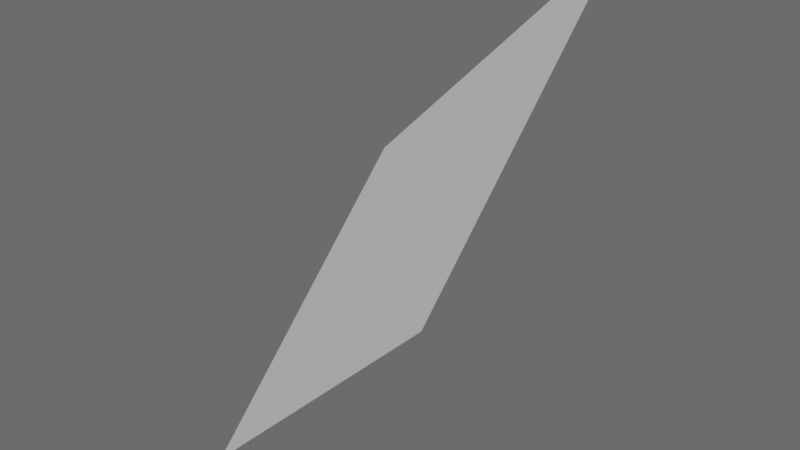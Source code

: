 # Source: 3.0.1.blend  (saved by Blender 5.0.119; exported with 4.5.12 LTS)
import bpy
from mathutils import Matrix  # noqa: F401  (used for matrix-valued properties, if any)

bpy.ops.wm.read_factory_settings(use_empty=True)
scene = bpy.context.scene
scene.name = 'Scene'

# ---- collections
col_collection = bpy.data.collections.new('Collection'); scene.collection.children.link(col_collection)
col_functiongraph = bpy.data.collections.new('FunctionGraph'); scene.collection.children.link(col_functiongraph)

# ---- node groups
ng_x_y = bpy.data.node_groups.new('网格点x,y列表', 'GeometryNodeTree')
_s = ng_x_y.interface.new_socket(name='X', in_out='OUTPUT', socket_type='NodeSocketFloat')
_s = ng_x_y.interface.new_socket(name='Y', in_out='OUTPUT', socket_type='NodeSocketFloat')
_N = ng_x_y.nodes; _L = ng_x_y.links
n0 = _N.new('NodeGroupOutput'); n0.name = '组输出'; n0.location = (293, 21)
n1 = _N.new('GeometryNodeInputPosition'); n1.name = '位置'; n1.location = (-68, -44)
n2 = _N.new('ShaderNodeSeparateXYZ'); n2.name = '分离 XYZ'; n2.location = (113, 21)
_L.new(n1.outputs[0], n2.inputs[0])
_L.new(n2.outputs[0], n0.inputs[0])
_L.new(n2.outputs[1], n0.inputs[1])
n0.is_active_output = True
ng_x = bpy.data.node_groups.new('生成初始网格&均匀采样点数量', 'GeometryNodeTree')
_s = ng_x.interface.new_socket(name='网格几何数据', in_out='OUTPUT', socket_type='NodeSocketGeometry')
_s = ng_x.interface.new_socket(name='x方向上的平面的边长', in_out='INPUT', socket_type='NodeSocketFloat')
_s.default_value = -1.0
_s.min_value = -1e+04
_s.max_value = 1e+04
_s = ng_x.interface.new_socket(name='y方向上的平面的边长', in_out='INPUT', socket_type='NodeSocketFloat')
_s.default_value = 1.0
_s.min_value = -1e+04
_s.max_value = 1e+04
_s = ng_x.interface.new_socket(name='x方向上的顶点数量', in_out='INPUT', socket_type='NodeSocketInt')
_s.default_value = 100
_s.min_value = 1
_s.max_value = 100000
_s = ng_x.interface.new_socket(name='y方向上的顶点数量', in_out='INPUT', socket_type='NodeSocketInt')
_s.default_value = 100
_s.min_value = 1
_s.max_value = 100000
_N = ng_x.nodes; _L = ng_x.links
n0 = _N.new('NodeGroupOutput'); n0.name = '组输出'; n0.location = (412, 60)
n1 = _N.new('NodeGroupInput'); n1.name = '组输入'; n1.location = (-58, 81)
n2 = _N.new('GeometryNodeCurvePrimitiveLine'); n2.name = '曲线直线'; n2.location = (-4, -100)
n3 = _N.new('GeometryNodeMeshGrid'); n3.name = '栅格'; n3.location = (165, 123)
_L.new(n3.outputs[0], n0.inputs[0])
_L.new(n1.outputs[0], n3.inputs[0])
_L.new(n1.outputs[1], n3.inputs[1])
_L.new(n1.outputs[2], n3.inputs[2])
_L.new(n1.outputs[3], n3.inputs[3])
n0.is_active_output = True
ng_i_______i = bpy.data.node_groups.new('输入[i]->点列表[i]', 'GeometryNodeTree')
_s = ng_i_______i.interface.new_socket(name='Geometry', in_out='OUTPUT', socket_type='NodeSocketGeometry')
_s = ng_i_______i.interface.new_socket(name='点列表 - 直接接几何数据', in_out='INPUT', socket_type='NodeSocketGeometry')
_s.description = '直接接几何数据,是自动解算点列表的'
_s = ng_i_______i.interface.new_socket(name='Selection', in_out='INPUT', socket_type='NodeSocketBool')
_s.default_value = True
_s.hide_value = True
_s = ng_i_______i.interface.new_socket(name='输入列表 - 位置', in_out='INPUT', socket_type='NodeSocketVector')
_s.hide_value = True
_s.default_input = 'POSITION'
_s = ng_i_______i.interface.new_socket(name='输入列表 - 偏移', in_out='INPUT', socket_type='NodeSocketVector')
_s.subtype = 'TRANSLATION'
_N = ng_i_______i.nodes; _L = ng_i_______i.links
n0 = _N.new('NodeGroupInput'); n0.name = '组输入'; n0.location = (-440, 0)
n1 = _N.new('NodeGroupOutput'); n1.name = '组输出'; n1.location = (300, 0)
n2 = _N.new('GeometryNodeSetPosition'); n2.name = '设置位置'; n2.location = (-70, 0)
_L.new(n0.outputs[0], n2.inputs[0])
_L.new(n0.outputs[1], n2.inputs[1])
_L.new(n0.outputs[2], n2.inputs[2])
_L.new(n0.outputs[3], n2.inputs[3])
_L.new(n2.outputs[0], n1.inputs[0])
n1.is_active_output = True
ng_x_1 = bpy.data.node_groups.new('几何节点', 'GeometryNodeTree')
_s = ng_x_1.interface.new_socket(name='几何数据', in_out='OUTPUT', socket_type='NodeSocketGeometry')
_s = ng_x_1.interface.new_socket(name='X', in_out='OUTPUT', socket_type='NodeSocketFloat')
_s = ng_x_1.interface.new_socket(name='几何数据', in_out='INPUT', socket_type='NodeSocketGeometry')
ng_x_1.is_modifier = True
_N = ng_x_1.nodes; _L = ng_x_1.links
n0 = _N.new('ShaderNodeCombineXYZ'); n0.name = '合并 XYZ.002'; n0.location = (293, -40)
n1 = _N.new('GeometryNodeGroup'); n1.name = '群组'; n1.location = (-110, -39)
n1.node_tree = ng_x_y
n2 = _N.new('GeometryNodeGroup'); n2.name = '群组.001'; n2.location = (251, 179)
n2.width = 232
n2.node_tree = ng_x
n2.inputs[0].default_value = 1.0
n2.inputs[1].default_value = 1.0
n2.inputs[2].default_value = 10
n2.inputs[3].default_value = 10
n3 = _N.new('NodeGroupOutput'); n3.name = '组输出'; n3.location = (776, 135)
n3.inputs[1].default_value = 0.0
n4 = _N.new('GeometryNodeGroup'); n4.name = '设置位置'; n4.location = (552, 131)
n4.width = 167
n4.node_tree = ng_i_______i
n4.inputs[1].default_value = True
n4.inputs[3].default_value = (0.0, 0.0, 0.0)
n5 = _N.new('ShaderNodeMath'); n5.name = '运算'; n5.location = (92, -165)
_L.new(n2.outputs[0], n4.inputs[0])
_L.new(n0.outputs[0], n4.inputs[2])
_L.new(n1.outputs[0], n5.inputs[0])
_L.new(n1.outputs[0], n0.inputs[0])
_L.new(n1.outputs[1], n0.inputs[1])
_L.new(n1.outputs[1], n5.inputs[1])
_L.new(n4.outputs[0], n3.inputs[0])
_L.new(n5.outputs[0], n0.inputs[2])
n3.is_active_output = True

# ---- world
world_world = bpy.data.worlds.new('World'); scene.world = world_world
world_world.use_nodes = True; world_world.node_tree.nodes.clear()
_N = world_world.node_tree.nodes; _L = world_world.node_tree.links
n0 = _N.new('ShaderNodeBackground'); n0.name = '背景'; n0.location = (0, 0)
n0.inputs[0].default_value = (0.15, 0.15, 0.15, 1.0)
n1 = _N.new('ShaderNodeOutputWorld'); n1.name = '世界输出'; n1.location = (0, 0)
_L.new(n0.outputs[0], n1.inputs[0])
n1.is_active_output = True
world_world.color = (0.05088, 0.05088, 0.05088)
world_world.sun_shadow_jitter_overblur = 0.0

# ---- meshes
me_x = bpy.data.meshes.new('立方体')
me_x.from_pydata([(-1.0, -1.0, -1.0), (-1.0, -1.0, 1.0), (-1.0, 1.0, -1.0), (-1.0, 1.0, 1.0), (1.0, -1.0, -1.0), (1.0, -1.0, 1.0), (1.0, 1.0, -1.0), (1.0, 1.0, 1.0)], [], [(0, 1, 3, 2), (2, 3, 7, 6), (6, 7, 5, 4), (4, 5, 1, 0), (2, 6, 4, 0), (7, 3, 1, 5)])
_uv = me_x.uv_layers.new(name='UV贴图')
_uv.uv.foreach_set('vector', [0.375, 0.0, 0.625, 0.0, 0.625, 0.25, 0.375, 0.25, 0.375, 0.25, 0.625, 0.25, 0.625, 0.5, 0.375, 0.5, 0.375, 0.5, 0.625, 0.5, 0.625, 0.75, 0.375, 0.75, 0.375, 0.75, 0.625, 0.75, 0.625, 1.0, 0.375, 1.0, 0.125, 0.5, 0.375, 0.5, 0.375, 0.75, 0.125, 0.75, 0.625, 0.5, 0.875, 0.5, 0.875, 0.75, 0.625, 0.75])
me_x.update()

# ---- objects
ob_x = bpy.data.objects.new('立方体', me_x)

# ---- transforms, parenting, visibility, modifiers, constraints
ob_x.location = (0.0, 0.0, 0.0)
_m = ob_x.modifiers.new('几何节点', 'NODES')
_m.node_group = ng_x_1

# ---- collection membership
col_functiongraph.objects.link(ob_x)

# ---- scene / render settings (as saved in the file)
scene.frame_start = 1; scene.frame_end = 250; scene.frame_set(1)
scene.render.engine = 'BLENDER_EEVEE_NEXT'
scene.render.bake_bias = 0.0
scene.render.bake_samples = 0
scene.cycles.sampling_pattern = 'TABULATED_SOBOL'
scene.eevee.use_volume_custom_range = False
bpy.context.view_layer.update()

# ---- added for rendering (the .blend has no active camera and no usable light): camera, sun
cam_auto = bpy.data.cameras.new('AutoCamera')
cam_auto.lens = 50.0
cam_auto.sensor_width = 36.0
cam_auto.clip_end = 1000.0
ob_auto_camera = bpy.data.objects.new('AutoCamera', cam_auto)
scene.collection.objects.link(ob_auto_camera)
ob_auto_camera.location = (2.26633, -2.71959, 1.81306)
ob_auto_camera.rotation_euler = (1.09748, -7.21219e-08, 0.694738)
scene.camera = ob_auto_camera
light_auto_sun = bpy.data.lights.new('AutoSun', 'SUN')
light_auto_sun.energy = 3.0
light_auto_sun.angle = 0.0523599
ob_auto_sun = bpy.data.objects.new('AutoSun', light_auto_sun)
scene.collection.objects.link(ob_auto_sun)
ob_auto_sun.rotation_euler = (0.872665, 0.174533, 0.523599)
bpy.context.view_layer.update()
